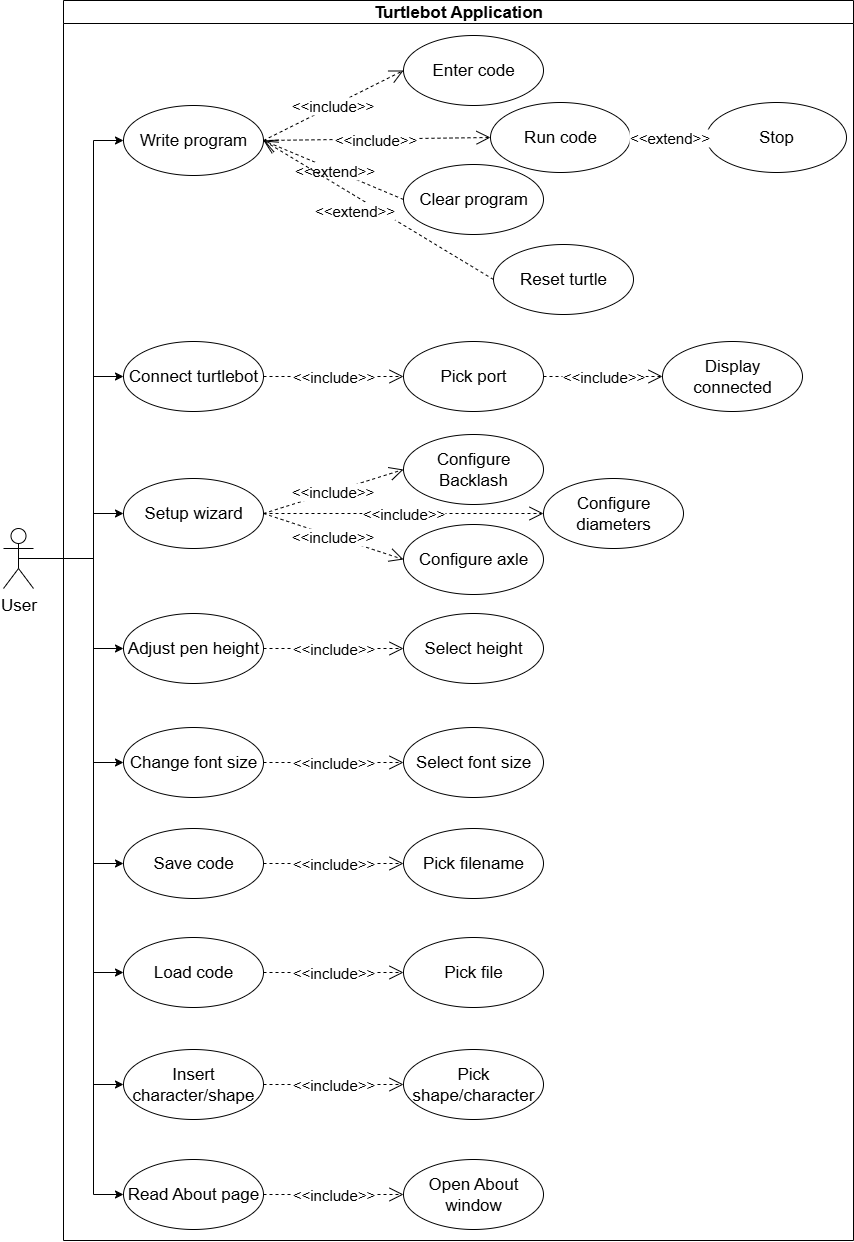

The diagram above was exported from draw.io. Its source (the exported page's mxGraphModel, read from the mxfile embedded in the PNG):
<mxGraphModel dx="2605" dy="1403" grid="1" gridSize="10" guides="1" tooltips="1" connect="1" arrows="1" fold="1" page="1" pageScale="1" pageWidth="1100" pageHeight="850" background="none" math="0" shadow="0">
  <root>
    <mxCell id="0" />
    <mxCell id="1" parent="0" />
    <mxCell id="H-SZZCASCCpnRG1K_Njf-23" style="edgeStyle=orthogonalEdgeStyle;rounded=0;orthogonalLoop=1;jettySize=auto;html=1;entryX=0;entryY=0.5;entryDx=0;entryDy=0;exitX=0.5;exitY=0.5;exitDx=0;exitDy=0;exitPerimeter=0;" parent="1" source="H-SZZCASCCpnRG1K_Njf-2" target="H-SZZCASCCpnRG1K_Njf-8" edge="1">
      <mxGeometry relative="1" as="geometry">
        <Array as="points">
          <mxPoint x="110" y="578" />
          <mxPoint x="110" y="396" />
        </Array>
      </mxGeometry>
    </mxCell>
    <mxCell id="H-SZZCASCCpnRG1K_Njf-24" style="edgeStyle=orthogonalEdgeStyle;rounded=0;orthogonalLoop=1;jettySize=auto;html=1;entryX=0;entryY=0.5;entryDx=0;entryDy=0;exitX=0.5;exitY=0.5;exitDx=0;exitDy=0;exitPerimeter=0;" parent="1" source="H-SZZCASCCpnRG1K_Njf-2" target="H-SZZCASCCpnRG1K_Njf-9" edge="1">
      <mxGeometry relative="1" as="geometry">
        <Array as="points">
          <mxPoint x="110" y="578" />
          <mxPoint x="110" y="668" />
        </Array>
      </mxGeometry>
    </mxCell>
    <mxCell id="H-SZZCASCCpnRG1K_Njf-25" style="edgeStyle=orthogonalEdgeStyle;rounded=0;orthogonalLoop=1;jettySize=auto;html=1;entryX=0;entryY=0.5;entryDx=0;entryDy=0;exitX=0.5;exitY=0.5;exitDx=0;exitDy=0;exitPerimeter=0;" parent="1" source="H-SZZCASCCpnRG1K_Njf-2" target="H-SZZCASCCpnRG1K_Njf-7" edge="1">
      <mxGeometry relative="1" as="geometry">
        <Array as="points">
          <mxPoint x="110" y="578" />
          <mxPoint x="110" y="160" />
        </Array>
      </mxGeometry>
    </mxCell>
    <mxCell id="H-SZZCASCCpnRG1K_Njf-2" value="User" style="shape=umlActor;verticalLabelPosition=bottom;verticalAlign=top;html=1;fontSize=17;" parent="1" vertex="1">
      <mxGeometry x="20" y="548" width="30" height="60" as="geometry" />
    </mxCell>
    <mxCell id="Vhi15tNVgUVpk-Ej3HNA-4" value="Turtlebot Application" style="swimlane;whiteSpace=wrap;html=1;startSize=23;fontSize=17;" parent="1" vertex="1">
      <mxGeometry x="80" y="20" width="790" height="1240" as="geometry" />
    </mxCell>
    <mxCell id="Vhi15tNVgUVpk-Ej3HNA-21" value="Select height" style="ellipse;whiteSpace=wrap;html=1;fontSize=17;" parent="Vhi15tNVgUVpk-Ej3HNA-4" vertex="1">
      <mxGeometry x="340" y="613" width="140" height="70" as="geometry" />
    </mxCell>
    <mxCell id="H-SZZCASCCpnRG1K_Njf-10" value="Stop" style="ellipse;whiteSpace=wrap;html=1;fontSize=17;" parent="Vhi15tNVgUVpk-Ej3HNA-4" vertex="1">
      <mxGeometry x="643" y="102" width="140" height="70" as="geometry" />
    </mxCell>
    <mxCell id="H-SZZCASCCpnRG1K_Njf-9" value="Adjust pen height" style="ellipse;whiteSpace=wrap;html=1;fontSize=17;" parent="Vhi15tNVgUVpk-Ej3HNA-4" vertex="1">
      <mxGeometry x="60" y="613" width="140" height="70" as="geometry" />
    </mxCell>
    <mxCell id="H-SZZCASCCpnRG1K_Njf-8" value="Connect turtlebot" style="ellipse;whiteSpace=wrap;html=1;fontSize=17;" parent="Vhi15tNVgUVpk-Ej3HNA-4" vertex="1">
      <mxGeometry x="60" y="341" width="140" height="70" as="geometry" />
    </mxCell>
    <mxCell id="Vhi15tNVgUVpk-Ej3HNA-29" value="&amp;lt;&amp;lt;include&amp;gt;&amp;gt;" style="endArrow=open;endSize=12;dashed=1;html=1;rounded=0;exitX=1;exitY=0.5;exitDx=0;exitDy=0;entryX=0;entryY=0.5;entryDx=0;entryDy=0;fontSize=15;" parent="Vhi15tNVgUVpk-Ej3HNA-4" source="H-SZZCASCCpnRG1K_Njf-9" target="Vhi15tNVgUVpk-Ej3HNA-21" edge="1">
      <mxGeometry width="160" relative="1" as="geometry">
        <mxPoint x="210" y="489" as="sourcePoint" />
        <mxPoint x="380" y="649" as="targetPoint" />
      </mxGeometry>
    </mxCell>
    <mxCell id="H-SZZCASCCpnRG1K_Njf-11" value="Pick port" style="ellipse;whiteSpace=wrap;html=1;fontSize=17;" parent="Vhi15tNVgUVpk-Ej3HNA-4" vertex="1">
      <mxGeometry x="340" y="341" width="140" height="70" as="geometry" />
    </mxCell>
    <mxCell id="H-SZZCASCCpnRG1K_Njf-12" value="Display connected" style="ellipse;whiteSpace=wrap;html=1;fontSize=17;" parent="Vhi15tNVgUVpk-Ej3HNA-4" vertex="1">
      <mxGeometry x="599" y="341" width="140" height="70" as="geometry" />
    </mxCell>
    <mxCell id="hCU3SJ1g03FSpcKI6NLJ-24" value="&amp;lt;&amp;lt;include&amp;gt;&amp;gt;" style="endArrow=open;endSize=12;dashed=1;html=1;rounded=0;exitX=1;exitY=0.5;exitDx=0;exitDy=0;entryX=0;entryY=0.5;entryDx=0;entryDy=0;fontSize=15;" parent="Vhi15tNVgUVpk-Ej3HNA-4" source="H-SZZCASCCpnRG1K_Njf-11" target="H-SZZCASCCpnRG1K_Njf-12" edge="1">
      <mxGeometry width="160" relative="1" as="geometry">
        <mxPoint x="220" y="924.0000000000002" as="sourcePoint" />
        <mxPoint x="590" y="541" as="targetPoint" />
      </mxGeometry>
    </mxCell>
    <mxCell id="Vhi15tNVgUVpk-Ej3HNA-31" value="&amp;lt;&amp;lt;include&amp;gt;&amp;gt;" style="endArrow=open;endSize=12;dashed=1;html=1;rounded=0;exitX=1;exitY=0.5;exitDx=0;exitDy=0;entryX=0;entryY=0.5;entryDx=0;entryDy=0;fontSize=15;" parent="Vhi15tNVgUVpk-Ej3HNA-4" source="H-SZZCASCCpnRG1K_Njf-8" target="H-SZZCASCCpnRG1K_Njf-11" edge="1">
      <mxGeometry width="160" relative="1" as="geometry">
        <mxPoint x="140" y="468" as="sourcePoint" />
        <mxPoint x="270" y="450" as="targetPoint" />
      </mxGeometry>
    </mxCell>
    <mxCell id="_XIn4M-AWHzzu-cUTxGH-3" value="Setup wizard" style="ellipse;whiteSpace=wrap;html=1;fontSize=17;" parent="Vhi15tNVgUVpk-Ej3HNA-4" vertex="1">
      <mxGeometry x="60" y="478" width="140" height="70" as="geometry" />
    </mxCell>
    <mxCell id="_XIn4M-AWHzzu-cUTxGH-5" value="&amp;lt;&amp;lt;include&amp;gt;&amp;gt;" style="endArrow=open;endSize=12;dashed=1;html=1;rounded=0;exitX=1;exitY=0.5;exitDx=0;exitDy=0;entryX=0;entryY=0.5;entryDx=0;entryDy=0;fontSize=15;" parent="Vhi15tNVgUVpk-Ej3HNA-4" source="_XIn4M-AWHzzu-cUTxGH-3" target="_XIn4M-AWHzzu-cUTxGH-2" edge="1">
      <mxGeometry width="160" relative="1" as="geometry">
        <mxPoint x="200" y="193" as="sourcePoint" />
        <mxPoint x="360" y="163" as="targetPoint" />
      </mxGeometry>
    </mxCell>
    <mxCell id="_XIn4M-AWHzzu-cUTxGH-2" value="Configure Backlash" style="ellipse;whiteSpace=wrap;html=1;fontSize=17;" parent="Vhi15tNVgUVpk-Ej3HNA-4" vertex="1">
      <mxGeometry x="340" y="434" width="140" height="70" as="geometry" />
    </mxCell>
    <mxCell id="_XIn4M-AWHzzu-cUTxGH-8" value="Configure diameters" style="ellipse;whiteSpace=wrap;html=1;fontSize=17;" parent="Vhi15tNVgUVpk-Ej3HNA-4" vertex="1">
      <mxGeometry x="480" y="478" width="140" height="70" as="geometry" />
    </mxCell>
    <mxCell id="_XIn4M-AWHzzu-cUTxGH-9" value="&amp;lt;&amp;lt;include&amp;gt;&amp;gt;" style="endArrow=open;endSize=12;dashed=1;html=1;rounded=0;exitX=1;exitY=0.5;exitDx=0;exitDy=0;entryX=0;entryY=0.5;entryDx=0;entryDy=0;fontSize=15;" parent="Vhi15tNVgUVpk-Ej3HNA-4" source="_XIn4M-AWHzzu-cUTxGH-3" target="_XIn4M-AWHzzu-cUTxGH-8" edge="1">
      <mxGeometry width="160" relative="1" as="geometry">
        <mxPoint x="210" y="443" as="sourcePoint" />
        <mxPoint x="380" y="203" as="targetPoint" />
      </mxGeometry>
    </mxCell>
    <mxCell id="_XIn4M-AWHzzu-cUTxGH-11" value="Enter code" style="ellipse;whiteSpace=wrap;html=1;fontSize=17;" parent="Vhi15tNVgUVpk-Ej3HNA-4" vertex="1">
      <mxGeometry x="340" y="35" width="140" height="70" as="geometry" />
    </mxCell>
    <mxCell id="_XIn4M-AWHzzu-cUTxGH-13" value="Run code" style="ellipse;whiteSpace=wrap;html=1;fontSize=17;" parent="Vhi15tNVgUVpk-Ej3HNA-4" vertex="1">
      <mxGeometry x="427" y="102" width="140" height="70" as="geometry" />
    </mxCell>
    <mxCell id="_XIn4M-AWHzzu-cUTxGH-14" value="&amp;lt;&amp;lt;include&amp;gt;&amp;gt;" style="endArrow=open;endSize=12;dashed=1;html=1;rounded=0;entryX=0;entryY=0.5;entryDx=0;entryDy=0;exitX=1;exitY=0.5;exitDx=0;exitDy=0;fontSize=15;" parent="Vhi15tNVgUVpk-Ej3HNA-4" source="H-SZZCASCCpnRG1K_Njf-7" target="_XIn4M-AWHzzu-cUTxGH-13" edge="1">
      <mxGeometry width="160" relative="1" as="geometry">
        <mxPoint x="240" y="104" as="sourcePoint" />
        <mxPoint x="300" y="340" as="targetPoint" />
      </mxGeometry>
    </mxCell>
    <mxCell id="hCU3SJ1g03FSpcKI6NLJ-29" value="&amp;lt;&amp;lt;extend&amp;gt;&amp;gt;" style="endArrow=open;endSize=12;dashed=1;html=1;rounded=0;exitX=0;exitY=0.5;exitDx=0;exitDy=0;entryX=1;entryY=0.5;entryDx=0;entryDy=0;fontSize=15;" parent="Vhi15tNVgUVpk-Ej3HNA-4" source="H-SZZCASCCpnRG1K_Njf-10" target="_XIn4M-AWHzzu-cUTxGH-13" edge="1">
      <mxGeometry width="160" relative="1" as="geometry">
        <mxPoint x="447" y="404.29" as="sourcePoint" />
        <mxPoint x="327" y="404.29" as="targetPoint" />
      </mxGeometry>
    </mxCell>
    <mxCell id="_XIn4M-AWHzzu-cUTxGH-17" value="Clear program" style="ellipse;whiteSpace=wrap;html=1;fontSize=17;" parent="Vhi15tNVgUVpk-Ej3HNA-4" vertex="1">
      <mxGeometry x="340" y="164" width="140" height="70" as="geometry" />
    </mxCell>
    <mxCell id="_XIn4M-AWHzzu-cUTxGH-19" value="Reset turtle" style="ellipse;whiteSpace=wrap;html=1;fontSize=17;" parent="Vhi15tNVgUVpk-Ej3HNA-4" vertex="1">
      <mxGeometry x="430" y="244" width="140" height="70" as="geometry" />
    </mxCell>
    <mxCell id="H-SZZCASCCpnRG1K_Njf-7" value="Write program" style="ellipse;whiteSpace=wrap;html=1;fontSize=17;" parent="Vhi15tNVgUVpk-Ej3HNA-4" vertex="1">
      <mxGeometry x="60" y="105" width="140" height="70" as="geometry" />
    </mxCell>
    <mxCell id="_XIn4M-AWHzzu-cUTxGH-12" value="&amp;lt;&amp;lt;include&amp;gt;&amp;gt;" style="endArrow=open;endSize=12;dashed=1;html=1;rounded=0;exitX=1;exitY=0.5;exitDx=0;exitDy=0;entryX=0;entryY=0.5;entryDx=0;entryDy=0;fontSize=15;" parent="Vhi15tNVgUVpk-Ej3HNA-4" source="H-SZZCASCCpnRG1K_Njf-7" target="_XIn4M-AWHzzu-cUTxGH-11" edge="1">
      <mxGeometry width="160" relative="1" as="geometry">
        <mxPoint x="250" y="289" as="sourcePoint" />
        <mxPoint x="310" y="203" as="targetPoint" />
      </mxGeometry>
    </mxCell>
    <mxCell id="_XIn4M-AWHzzu-cUTxGH-18" value="&amp;lt;&amp;lt;extend&amp;gt;&amp;gt;" style="endArrow=open;endSize=12;dashed=1;html=1;rounded=0;exitX=0;exitY=0.5;exitDx=0;exitDy=0;entryX=1;entryY=0.5;entryDx=0;entryDy=0;fontSize=15;" parent="Vhi15tNVgUVpk-Ej3HNA-4" source="_XIn4M-AWHzzu-cUTxGH-17" target="H-SZZCASCCpnRG1K_Njf-7" edge="1">
      <mxGeometry width="160" relative="1" as="geometry">
        <mxPoint x="70" y="481.28999999999996" as="sourcePoint" />
        <mxPoint x="220" y="164" as="targetPoint" />
      </mxGeometry>
    </mxCell>
    <mxCell id="_XIn4M-AWHzzu-cUTxGH-20" value="&amp;lt;&amp;lt;extend&amp;gt;&amp;gt;" style="endArrow=open;endSize=12;dashed=1;html=1;rounded=0;exitX=0;exitY=0.5;exitDx=0;exitDy=0;entryX=1;entryY=0.5;entryDx=0;entryDy=0;fontSize=15;" parent="Vhi15tNVgUVpk-Ej3HNA-4" source="_XIn4M-AWHzzu-cUTxGH-19" target="H-SZZCASCCpnRG1K_Njf-7" edge="1">
      <mxGeometry x="0.1573" y="13" width="160" relative="1" as="geometry">
        <mxPoint x="70" y="568.29" as="sourcePoint" />
        <mxPoint x="250" y="144" as="targetPoint" />
        <mxPoint as="offset" />
      </mxGeometry>
    </mxCell>
    <mxCell id="OIAMS5ipWdD0QR5IxeRq-2" value="Configure axle" style="ellipse;whiteSpace=wrap;html=1;fontSize=17;" parent="Vhi15tNVgUVpk-Ej3HNA-4" vertex="1">
      <mxGeometry x="340" y="524" width="140" height="70" as="geometry" />
    </mxCell>
    <mxCell id="OIAMS5ipWdD0QR5IxeRq-1" value="&amp;lt;&amp;lt;include&amp;gt;&amp;gt;" style="endArrow=open;endSize=12;dashed=1;html=1;rounded=0;entryX=0;entryY=0.5;entryDx=0;entryDy=0;exitX=1;exitY=0.5;exitDx=0;exitDy=0;fontSize=15;" parent="Vhi15tNVgUVpk-Ej3HNA-4" source="_XIn4M-AWHzzu-cUTxGH-3" target="OIAMS5ipWdD0QR5IxeRq-2" edge="1">
      <mxGeometry width="160" relative="1" as="geometry">
        <mxPoint x="270" y="548" as="sourcePoint" />
        <mxPoint x="910" y="363" as="targetPoint" />
      </mxGeometry>
    </mxCell>
    <mxCell id="OIAMS5ipWdD0QR5IxeRq-6" value="Change font size" style="ellipse;whiteSpace=wrap;html=1;fontSize=17;" parent="Vhi15tNVgUVpk-Ej3HNA-4" vertex="1">
      <mxGeometry x="60" y="727" width="140" height="70" as="geometry" />
    </mxCell>
    <mxCell id="OIAMS5ipWdD0QR5IxeRq-5" value="Select font size" style="ellipse;whiteSpace=wrap;html=1;fontSize=17;" parent="Vhi15tNVgUVpk-Ej3HNA-4" vertex="1">
      <mxGeometry x="340" y="727" width="140" height="70" as="geometry" />
    </mxCell>
    <mxCell id="OIAMS5ipWdD0QR5IxeRq-7" value="&amp;lt;&amp;lt;include&amp;gt;&amp;gt;" style="endArrow=open;endSize=12;dashed=1;html=1;rounded=0;exitX=1;exitY=0.5;exitDx=0;exitDy=0;entryX=0;entryY=0.5;entryDx=0;entryDy=0;fontSize=15;" parent="Vhi15tNVgUVpk-Ej3HNA-4" source="OIAMS5ipWdD0QR5IxeRq-6" target="OIAMS5ipWdD0QR5IxeRq-5" edge="1">
      <mxGeometry width="160" relative="1" as="geometry">
        <mxPoint x="211" y="653" as="sourcePoint" />
        <mxPoint x="381" y="813" as="targetPoint" />
      </mxGeometry>
    </mxCell>
    <mxCell id="OIAMS5ipWdD0QR5IxeRq-9" value="Save code" style="ellipse;whiteSpace=wrap;html=1;fontSize=17;" parent="Vhi15tNVgUVpk-Ej3HNA-4" vertex="1">
      <mxGeometry x="60" y="828" width="140" height="70" as="geometry" />
    </mxCell>
    <mxCell id="OIAMS5ipWdD0QR5IxeRq-10" value="Pick filename" style="ellipse;whiteSpace=wrap;html=1;fontSize=17;" parent="Vhi15tNVgUVpk-Ej3HNA-4" vertex="1">
      <mxGeometry x="340" y="828" width="140" height="70" as="geometry" />
    </mxCell>
    <mxCell id="OIAMS5ipWdD0QR5IxeRq-11" value="&amp;lt;&amp;lt;include&amp;gt;&amp;gt;" style="endArrow=open;endSize=12;dashed=1;html=1;rounded=0;exitX=1;exitY=0.5;exitDx=0;exitDy=0;entryX=0;entryY=0.5;entryDx=0;entryDy=0;fontSize=15;" parent="Vhi15tNVgUVpk-Ej3HNA-4" source="OIAMS5ipWdD0QR5IxeRq-9" target="OIAMS5ipWdD0QR5IxeRq-10" edge="1">
      <mxGeometry width="160" relative="1" as="geometry">
        <mxPoint x="211" y="754" as="sourcePoint" />
        <mxPoint x="381" y="914" as="targetPoint" />
      </mxGeometry>
    </mxCell>
    <mxCell id="OIAMS5ipWdD0QR5IxeRq-13" value="Load code" style="ellipse;whiteSpace=wrap;html=1;fontSize=17;" parent="Vhi15tNVgUVpk-Ej3HNA-4" vertex="1">
      <mxGeometry x="60" y="937" width="140" height="70" as="geometry" />
    </mxCell>
    <mxCell id="OIAMS5ipWdD0QR5IxeRq-14" value="Pick file" style="ellipse;whiteSpace=wrap;html=1;fontSize=17;" parent="Vhi15tNVgUVpk-Ej3HNA-4" vertex="1">
      <mxGeometry x="340" y="937" width="140" height="70" as="geometry" />
    </mxCell>
    <mxCell id="OIAMS5ipWdD0QR5IxeRq-15" value="&amp;lt;&amp;lt;include&amp;gt;&amp;gt;" style="endArrow=open;endSize=12;dashed=1;html=1;rounded=0;exitX=1;exitY=0.5;exitDx=0;exitDy=0;entryX=0;entryY=0.5;entryDx=0;entryDy=0;fontSize=15;" parent="Vhi15tNVgUVpk-Ej3HNA-4" source="OIAMS5ipWdD0QR5IxeRq-13" target="OIAMS5ipWdD0QR5IxeRq-14" edge="1">
      <mxGeometry width="160" relative="1" as="geometry">
        <mxPoint x="211" y="863" as="sourcePoint" />
        <mxPoint x="381" y="1023" as="targetPoint" />
      </mxGeometry>
    </mxCell>
    <mxCell id="OIAMS5ipWdD0QR5IxeRq-17" value="Insert character/shape" style="ellipse;whiteSpace=wrap;html=1;fontSize=17;" parent="Vhi15tNVgUVpk-Ej3HNA-4" vertex="1">
      <mxGeometry x="60" y="1049" width="140" height="70" as="geometry" />
    </mxCell>
    <mxCell id="OIAMS5ipWdD0QR5IxeRq-18" value="Pick shape/character" style="ellipse;whiteSpace=wrap;html=1;fontSize=17;" parent="Vhi15tNVgUVpk-Ej3HNA-4" vertex="1">
      <mxGeometry x="340" y="1049" width="140" height="70" as="geometry" />
    </mxCell>
    <mxCell id="OIAMS5ipWdD0QR5IxeRq-19" value="&amp;lt;&amp;lt;include&amp;gt;&amp;gt;" style="endArrow=open;endSize=12;dashed=1;html=1;rounded=0;exitX=1;exitY=0.5;exitDx=0;exitDy=0;entryX=0;entryY=0.5;entryDx=0;entryDy=0;fontSize=15;" parent="Vhi15tNVgUVpk-Ej3HNA-4" source="OIAMS5ipWdD0QR5IxeRq-17" target="OIAMS5ipWdD0QR5IxeRq-18" edge="1">
      <mxGeometry width="160" relative="1" as="geometry">
        <mxPoint x="211" y="975" as="sourcePoint" />
        <mxPoint x="381" y="1135" as="targetPoint" />
      </mxGeometry>
    </mxCell>
    <mxCell id="OIAMS5ipWdD0QR5IxeRq-21" value="Read About page" style="ellipse;whiteSpace=wrap;html=1;fontSize=17;" parent="Vhi15tNVgUVpk-Ej3HNA-4" vertex="1">
      <mxGeometry x="60" y="1159" width="140" height="70" as="geometry" />
    </mxCell>
    <mxCell id="OIAMS5ipWdD0QR5IxeRq-22" value="Open About window" style="ellipse;whiteSpace=wrap;html=1;fontSize=17;" parent="Vhi15tNVgUVpk-Ej3HNA-4" vertex="1">
      <mxGeometry x="340" y="1159" width="140" height="70" as="geometry" />
    </mxCell>
    <mxCell id="OIAMS5ipWdD0QR5IxeRq-23" value="&amp;lt;&amp;lt;include&amp;gt;&amp;gt;" style="endArrow=open;endSize=12;dashed=1;html=1;rounded=0;exitX=1;exitY=0.5;exitDx=0;exitDy=0;entryX=0;entryY=0.5;entryDx=0;entryDy=0;fontSize=15;" parent="Vhi15tNVgUVpk-Ej3HNA-4" source="OIAMS5ipWdD0QR5IxeRq-21" target="OIAMS5ipWdD0QR5IxeRq-22" edge="1">
      <mxGeometry width="160" relative="1" as="geometry">
        <mxPoint x="211" y="1085" as="sourcePoint" />
        <mxPoint x="381" y="1245" as="targetPoint" />
      </mxGeometry>
    </mxCell>
    <mxCell id="_XIn4M-AWHzzu-cUTxGH-10" style="edgeStyle=orthogonalEdgeStyle;rounded=0;orthogonalLoop=1;jettySize=auto;html=1;entryX=0;entryY=0.5;entryDx=0;entryDy=0;exitX=0.5;exitY=0.5;exitDx=0;exitDy=0;exitPerimeter=0;" parent="1" source="H-SZZCASCCpnRG1K_Njf-2" target="_XIn4M-AWHzzu-cUTxGH-3" edge="1">
      <mxGeometry relative="1" as="geometry">
        <Array as="points">
          <mxPoint x="110" y="578" />
          <mxPoint x="110" y="533" />
        </Array>
        <mxPoint x="60" y="71" as="sourcePoint" />
        <mxPoint x="170" y="226" as="targetPoint" />
      </mxGeometry>
    </mxCell>
    <mxCell id="OIAMS5ipWdD0QR5IxeRq-8" style="edgeStyle=orthogonalEdgeStyle;rounded=0;orthogonalLoop=1;jettySize=auto;html=1;entryX=0;entryY=0.5;entryDx=0;entryDy=0;exitX=0.5;exitY=0.5;exitDx=0;exitDy=0;exitPerimeter=0;" parent="1" source="H-SZZCASCCpnRG1K_Njf-2" target="OIAMS5ipWdD0QR5IxeRq-6" edge="1">
      <mxGeometry relative="1" as="geometry">
        <Array as="points">
          <mxPoint x="110" y="578" />
          <mxPoint x="110" y="782" />
        </Array>
        <mxPoint x="110" y="721" as="sourcePoint" />
        <mxPoint x="200" y="1002" as="targetPoint" />
      </mxGeometry>
    </mxCell>
    <mxCell id="OIAMS5ipWdD0QR5IxeRq-12" style="edgeStyle=orthogonalEdgeStyle;rounded=0;orthogonalLoop=1;jettySize=auto;html=1;entryX=0;entryY=0.5;entryDx=0;entryDy=0;exitX=0.5;exitY=0.5;exitDx=0;exitDy=0;exitPerimeter=0;" parent="1" source="H-SZZCASCCpnRG1K_Njf-2" target="OIAMS5ipWdD0QR5IxeRq-9" edge="1">
      <mxGeometry relative="1" as="geometry">
        <Array as="points">
          <mxPoint x="110" y="578" />
          <mxPoint x="110" y="883" />
        </Array>
        <mxPoint x="35" y="618" as="sourcePoint" />
        <mxPoint x="200" y="1129" as="targetPoint" />
      </mxGeometry>
    </mxCell>
    <mxCell id="OIAMS5ipWdD0QR5IxeRq-16" style="edgeStyle=orthogonalEdgeStyle;rounded=0;orthogonalLoop=1;jettySize=auto;html=1;entryX=0;entryY=0.5;entryDx=0;entryDy=0;exitX=0.5;exitY=0.5;exitDx=0;exitDy=0;exitPerimeter=0;" parent="1" source="H-SZZCASCCpnRG1K_Njf-2" target="OIAMS5ipWdD0QR5IxeRq-13" edge="1">
      <mxGeometry relative="1" as="geometry">
        <Array as="points">
          <mxPoint x="110" y="578" />
          <mxPoint x="110" y="992" />
        </Array>
        <mxPoint x="35" y="731" as="sourcePoint" />
        <mxPoint x="200" y="1242" as="targetPoint" />
      </mxGeometry>
    </mxCell>
    <mxCell id="OIAMS5ipWdD0QR5IxeRq-20" style="edgeStyle=orthogonalEdgeStyle;rounded=0;orthogonalLoop=1;jettySize=auto;html=1;entryX=0;entryY=0.5;entryDx=0;entryDy=0;exitX=0.5;exitY=0.5;exitDx=0;exitDy=0;exitPerimeter=0;" parent="1" source="H-SZZCASCCpnRG1K_Njf-2" target="OIAMS5ipWdD0QR5IxeRq-17" edge="1">
      <mxGeometry relative="1" as="geometry">
        <Array as="points">
          <mxPoint x="110" y="578" />
          <mxPoint x="110" y="1104" />
        </Array>
        <mxPoint x="35" y="851" as="sourcePoint" />
        <mxPoint x="200" y="1362" as="targetPoint" />
      </mxGeometry>
    </mxCell>
    <mxCell id="OIAMS5ipWdD0QR5IxeRq-24" style="edgeStyle=orthogonalEdgeStyle;rounded=0;orthogonalLoop=1;jettySize=auto;html=1;entryX=0;entryY=0.5;entryDx=0;entryDy=0;exitX=0.5;exitY=0.5;exitDx=0;exitDy=0;exitPerimeter=0;" parent="1" source="H-SZZCASCCpnRG1K_Njf-2" target="OIAMS5ipWdD0QR5IxeRq-21" edge="1">
      <mxGeometry relative="1" as="geometry">
        <Array as="points">
          <mxPoint x="110" y="578" />
          <mxPoint x="110" y="1214" />
        </Array>
        <mxPoint x="35" y="961" as="sourcePoint" />
        <mxPoint x="200" y="1472" as="targetPoint" />
      </mxGeometry>
    </mxCell>
  </root>
</mxGraphModel>